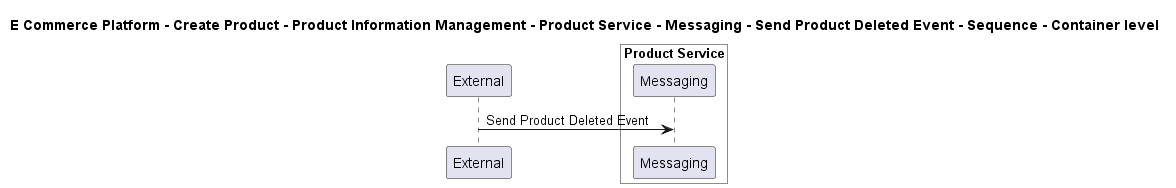

The diagram above was rendered by PlantUML. Its source (embedded in the PNG):
@startuml

title E Commerce Platform - Create Product - Product Information Management - Product Service - Messaging - Send Product Deleted Event - Sequence - Container level

participant "External" as C4InterFlow.SoftwareSystems.ExternalSystem

box "Product Service" #White
    participant "Messaging" as ECommercePlatform.CreateProduct.ProductInformationManagement.SoftwareSystems.ProductService.Containers.Messaging
end box


C4InterFlow.SoftwareSystems.ExternalSystem -> ECommercePlatform.CreateProduct.ProductInformationManagement.SoftwareSystems.ProductService.Containers.Messaging : Send Product Deleted Event


@enduml